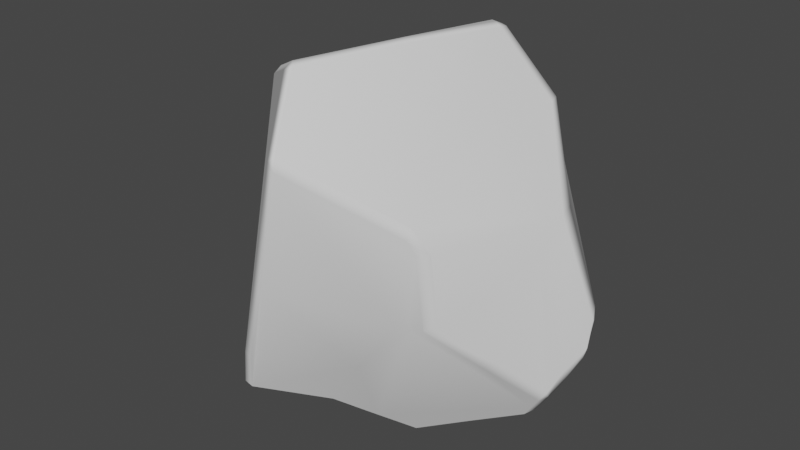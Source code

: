 # Source: Meteorite.blend  (saved by Blender 2.82.7; exported with 4.5.12 LTS)
import bpy
from mathutils import Matrix  # noqa: F401  (used for matrix-valued properties, if any)

bpy.ops.wm.read_factory_settings(use_empty=True)
scene = bpy.context.scene
scene.name = 'Scene'

# ---- collections
col_collection = bpy.data.collections.new('Collection'); scene.collection.children.link(col_collection)

# ---- world
world_world = bpy.data.worlds.new('World'); scene.world = world_world
world_world.use_nodes = True; world_world.node_tree.nodes.clear()
_N = world_world.node_tree.nodes; _L = world_world.node_tree.links
n0 = _N.new('ShaderNodeOutputWorld'); n0.name = 'World Output'; n0.location = (300, 300)
n1 = _N.new('ShaderNodeBackground'); n1.name = 'Background'; n1.location = (10, 300)
n1.inputs[0].default_value = (0.05088, 0.05088, 0.05088, 1.0)
_L.new(n1.outputs[0], n0.inputs[0])
n0.is_active_output = True
world_world.color = (0.05088, 0.05088, 0.05088)
world_world.use_sun_shadow = False
world_world.sun_shadow_jitter_overblur = 0.0

# ---- meshes
me_icosphere = bpy.data.meshes.new('Icosphere')
me_icosphere.from_pydata([(0.7137, 0.2098, 0.228), (-0.1281, 0.01008, -0.9104), (-0.2343, -0.8621, -0.5667), (-0.1607, -0.9173, -0.3353), (-0.8404, 0.07482, -0.4447), (-0.01073, -0.5476, -0.706), (-0.4038, -0.06403, -0.7902), (0.7099, 0.007978, 0.07583), (0.3861, -0.5938, -0.1247), (-0.01267, 0.6771, 0.8265), (0.8792, 0.2209, -0.447), (-0.4258, -0.6727, -0.5214), (-0.2164, 0.794, -0.1594), (0.1758, -0.226, 0.9988), (0.2954, 0.2628, 0.9716), (0.5365, 0.3503, 0.6553), (-0.3503, 0.8356, -0.03632), (0.8858, 0.2743, -0.2927), (0.2729, 0.5331, -0.5337), (0.7022, 0.02391, -0.7746), (0.8126, -0.01958, -0.6135), (0.8498, 0.05266, -0.525), (-0.0194, -0.9669, 0.07566), (-0.8973, -0.1066, -0.297), (0.4871, -0.5773, 0.3267), (0.3, 0.6627, 0.5536), (0.2186, -0.2118, -0.9602), (0.5967, 0.4536, -0.1761), (0.5538, -0.5349, -0.1039), (0.04479, -0.9137, 0.6409), (-0.6623, -0.176, 0.6674), (-0.0906, -0.6541, 0.941), (0.5177, -0.539, 0.2413), (0.1713, 0.5637, -0.5492), (0.7151, 0.2577, -0.67), (0.1039, -0.3797, -0.8331), (0.6832, -0.2772, -0.3587), (0.4699, -0.5644, -0.1143), (0.7574, 0.00217, -0.694), (0.1877, -0.5707, -0.4154), (0.4604, -0.09395, -0.8674)], [], [(21, 7, 32, 28, 36, 20), (27, 25, 15, 0, 17), (13, 31, 29, 24), (16, 12, 33, 1, 6, 4), (9, 14, 15, 25), (20, 36, 28, 37, 8, 39, 5, 35, 26, 40, 19, 38), (10, 34, 18, 27, 17), (7, 0, 15, 14, 13, 24, 32), (12, 16, 9, 25), (17, 0, 7, 21, 10), (11, 23, 4, 6), (3, 2, 5, 39, 8, 22), (22, 29, 31, 30, 23, 11, 2, 3), (20, 38, 19, 34, 10, 21), (18, 34, 19, 40, 26, 1, 33), (33, 12, 25, 27, 18), (31, 13, 14, 9, 30), (6, 5, 2, 11), (22, 8, 37, 28, 32, 24, 29), (1, 26, 35, 5, 6), (4, 23, 30, 9, 16)])
me_icosphere.polygons.foreach_set('use_smooth', [True] * 21)
_uv = me_icosphere.uv_layers.new(name='UVMap')
_uv.uv.foreach_set('vector', [0.6272, 0.1586, 0.6377, 0.2576, 0.7525, 0.2813, 0.7463, 0.2146, 0.6932, 0.1789, 0.6402, 0.1432, 0.544, 0.1893, 0.4845, 0.335, 0.5486, 0.3508, 0.5944, 0.2809, 0.5939, 0.1894, 0.8877, 0.4334, 0.8912, 0.3748, 0.8611, 0.3282, 0.7621, 0.2954, 0.3528, 0.2279, 0.37, 0.2045, 0.4523, 0.1285, 0.2671, 0.02822, 0.1156, 0.06699, 0.2057, 0.1482, 0.3931, 0.3636, 0.5408, 0.4085, 0.5486, 0.3508, 0.4845, 0.335, 0.6402, 0.1432, 0.6932, 0.1789, 0.7463, 0.2146, 0.764, 0.2131, 0.7818, 0.2116, 0.8172, 0.1558, 0.8527, 0.09996, 0.7558, 0.07354, 0.6588, 0.04713, 0.6454, 0.08214, 0.6319, 0.1172, 0.636, 0.1302, 0.6006, 0.1668, 0.5953, 0.1309, 0.5554, 0.1402, 0.5524, 0.1548, 0.5939, 0.1894, 0.6377, 0.2576, 0.5944, 0.2809, 0.5486, 0.3508, 0.5408, 0.4085, 0.7359, 0.4267, 0.7621, 0.2954, 0.7525, 0.2813, 0.37, 0.2045, 0.3528, 0.2279, 0.3931, 0.3636, 0.4215, 0.3421, 0.5939, 0.1894, 0.5944, 0.2809, 0.6377, 0.2576, 0.6272, 0.1586, 0.6006, 0.1668, 0.0406, 0.1492, 0.1726, 0.1574, 0.2057, 0.1482, 0.1156, 0.06699, 0.8862, 0.1649, 0.8889, 0.1439, 0.8527, 0.09996, 0.8172, 0.1558, 0.7818, 0.2116, 0.8661, 0.2486, 0.8661, 0.2486, 0.8611, 0.3282, 0.8912, 0.3748, 0.1611, 0.3418, 0.1662, 0.1853, 0.8991, 0.1403, 0.8889, 0.1439, 0.8924, 0.1574, 0.6402, 0.1432, 0.636, 0.1302, 0.6319, 0.1172, 0.5953, 0.1309, 0.6006, 0.1668, 0.6272, 0.1586, 0.4728, 0.1313, 0.5953, 0.1309, 0.6319, 0.1172, 0.6454, 0.08214, 0.6588, 0.04713, 0.4433, 0.02297, 0.4523, 0.1285, 0.4523, 0.1285, 0.37, 0.2045, 0.4845, 0.335, 0.544, 0.1893, 0.4728, 0.1313, 0.8912, 0.3748, 0.5593, 0.4485, 0.5408, 0.4085, 0.4035, 0.3681, 0.1611, 0.3418, 0.1156, 0.06699, 0.03306, 0.1065, 0.8889, 0.1439, 0.8991, 0.1403, 0.8661, 0.2486, 0.7818, 0.2116, 0.764, 0.2131, 0.7463, 0.2146, 0.7525, 0.2813, 0.7621, 0.2954, 0.8611, 0.3282, 0.8222, 0.006985, 0.8059, 0.0549, 0.4195, 0.08071, 0.03306, 0.1065, 0.1156, 0.06699, 0.1737, 0.1489, 0.1662, 0.1853, 0.1611, 0.3418, 0.3931, 0.3636, 0.3528, 0.2279])
me_icosphere.use_remesh_fix_poles = True
me_icosphere.use_remesh_preserve_attributes = False
me_icosphere.use_mirror_vertex_groups = False
me_icosphere.update()

# ---- objects
ob_icosphere = bpy.data.objects.new('Icosphere', me_icosphere)

# ---- transforms, parenting, visibility, modifiers, constraints
ob_icosphere.location = (0.0, 0.0, 0.0)
ob_icosphere.lineart.crease_threshold = 0.0
_m = ob_icosphere.modifiers.new('Bevel', 'BEVEL')
_m.width = 0.03
_m.width_pct = 0.03
_m.harden_normals = True

# ---- collection membership
col_collection.objects.link(ob_icosphere)

# ---- scene / render settings (as saved in the file)
scene.frame_start = 1; scene.frame_end = 250; scene.frame_set(1)
scene.render.engine = 'BLENDER_EEVEE_NEXT'
scene.cycles.use_denoising = False
scene.cycles.samples = 128
scene.cycles.sampling_pattern = 'TABULATED_SOBOL'
scene.cycles.use_adaptive_sampling = False
scene.cycles.use_light_tree = False
scene.view_settings.view_transform = 'Filmic'
bpy.context.view_layer.update()

# ---- added for rendering (the .blend has no active camera and no usable light): camera, sun
cam_auto = bpy.data.cameras.new('AutoCamera')
cam_auto.lens = 50.0
cam_auto.sensor_width = 36.0
cam_auto.clip_end = 1000.0
ob_auto_camera = bpy.data.objects.new('AutoCamera', cam_auto)
scene.collection.objects.link(ob_auto_camera)
ob_auto_camera.location = (2.91384, -3.56181, 2.35276)
ob_auto_camera.rotation_euler = (1.09748, -7.21219e-08, 0.694738)
scene.camera = ob_auto_camera
light_auto_sun = bpy.data.lights.new('AutoSun', 'SUN')
light_auto_sun.energy = 3.0
light_auto_sun.angle = 0.0523599
ob_auto_sun = bpy.data.objects.new('AutoSun', light_auto_sun)
scene.collection.objects.link(ob_auto_sun)
ob_auto_sun.rotation_euler = (0.872665, 0.174533, 0.523599)
bpy.context.view_layer.update()
